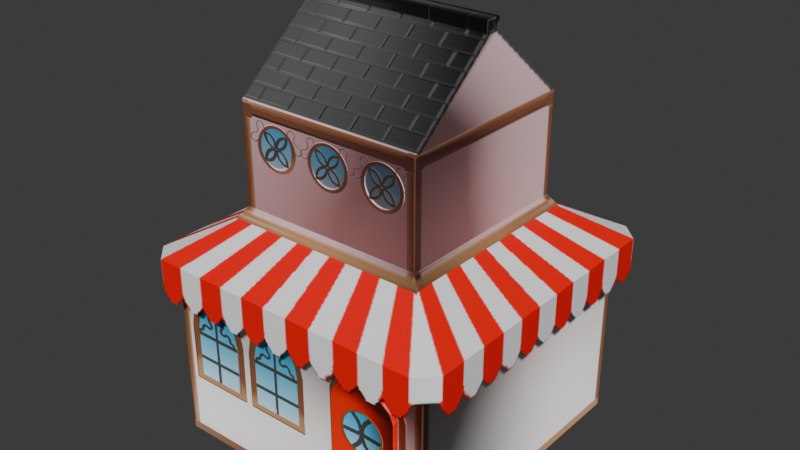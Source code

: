 # Source: House_7.blend  (saved by Blender 5.0.118; exported with 4.5.12 LTS)
import bpy
from mathutils import Matrix  # noqa: F401  (used for matrix-valued properties, if any)

bpy.ops.wm.read_factory_settings(use_empty=True)
scene = bpy.context.scene
scene.name = 'Scene'

# ---- collections
col_collection = bpy.data.collections.new('Collection'); scene.collection.children.link(col_collection)

# ---- images (referenced by path relative to the original .blend; pixels are not part of the script)
import os
ASSET_DIR = os.environ.get("B2B_ASSET_DIR", "")  # directory of the original .blend (textures are referenced by path, not embedded)
HERE = os.path.dirname(os.path.abspath(__file__))  # packed textures are extracted next to this script under _unpacked/

def load_image(name, relpath, width, height, colorspace="sRGB"):
    """Load a texture the original file referenced (path relative to the .blend, or extracted next to this script)."""
    p = next((c for c in (os.path.join(HERE, relpath), os.path.join(ASSET_DIR, relpath)) if relpath and os.path.exists(c)), "")
    if p:
        img = bpy.data.images.load(p, check_existing=True)
        img.name = name
    else:  # same state as the original file: an image datablock whose file is absent (Cycles renders it pink)
        img = bpy.data.images.new(name, width, height)
        img.source = "FILE"
        img.filepath = "//" + (relpath or name)
    img.colorspace_settings.name = colorspace
    return img
img_house5_color_png = load_image('house5_color.png', '_unpacked/house5_color.bb474735.png', 1024, 1024, 'sRGB')
img_house5_alpha_png = load_image('house5_alpha.png', '_unpacked/house5_alpha.425ad009.png', 1024, 1024, 'Non-Color')
img_house5_normal_png = load_image('house5_normal.png', '_unpacked/house5_normal.6b56a1a9.png', 1024, 1024, 'Non-Color')

# ---- materials (node trees are filled in below, after node groups)
mat_house5mat = bpy.data.materials.new('house5mat')
mat_house5mat.roughness = 0.5

# ---- material node trees
mat_house5mat.use_nodes = True; mat_house5mat.node_tree.nodes.clear()
_N = mat_house5mat.node_tree.nodes; _L = mat_house5mat.node_tree.links
n0 = _N.new('ShaderNodeBsdfPrincipled'); n0.name = 'Principled BSDF'; n0.location = (0, 300)
n1 = _N.new('ShaderNodeOutputMaterial'); n1.name = 'Material Output'; n1.location = (280, 300)
n2 = _N.new('ShaderNodeTexImage'); n2.name = 'Image Texture'; n2.location = (-480, 300)
n2.image = img_house5_color_png
n3 = _N.new('ShaderNodeTexImage'); n3.name = 'Image Texture.001'; n3.location = (-480, 0)
n3.image = img_house5_alpha_png
n4 = _N.new('ShaderNodeTexImage'); n4.name = 'Image Texture.002'; n4.location = (-480, -300)
n4.image = img_house5_normal_png
n5 = _N.new('ShaderNodeNormalMap'); n5.name = 'Normal Map'; n5.location = (-200, -300)
_L.new(n2.outputs[0], n0.inputs[0])
_L.new(n3.outputs[0], n0.inputs[4])
_L.new(n4.outputs[0], n5.inputs[1])
_L.new(n5.outputs[0], n0.inputs[5])
_L.new(n0.outputs[0], n1.inputs[0])
n1.is_active_output = True

# ---- world
world_world = bpy.data.worlds.new('World'); scene.world = world_world
world_world.use_nodes = True; world_world.node_tree.nodes.clear()
_N = world_world.node_tree.nodes; _L = world_world.node_tree.links
n0 = _N.new('ShaderNodeOutputWorld'); n0.name = 'World Output'; n0.location = (200, 100)
n1 = _N.new('ShaderNodeBackground'); n1.name = 'Background'; n1.location = (-200, 100)
n1.inputs[0].default_value = (0.05088, 0.05088, 0.05088, 1.0)
_L.new(n1.outputs[0], n0.inputs[0])
n0.is_active_output = True
world_world.color = (0.05088, 0.05088, 0.05088)
world_world.sun_shadow_jitter_overblur = 0.0

# ---- meshes
me_cube_056 = bpy.data.meshes.new('Cube.056')
me_cube_056.from_pydata([(155.1, -224.7, 155.1), (-155.1, -224.7, 155.1), (155.1, -37.74, 155.1), (-155.1, -37.74, 155.1), (103.7, 34.66, 103.7), (-103.7, 34.66, 103.7), (103.7, 145.3, 103.7), (-103.7, 145.3, 103.7), (155.1, -224.7, -155.1), (-155.1, -224.7, -155.1), (155.1, -37.74, -155.1), (-155.1, -37.74, -155.1), (103.7, 34.66, -103.7), (-103.7, 34.66, -103.7), (103.7, 145.3, -103.7), (-103.7, 145.3, -103.7)], [], [(0, 2, 3, 1), (2, 4, 5, 3), (9, 1, 3, 11), (11, 3, 5, 13), (4, 6, 7, 5), (13, 5, 7, 15), (4, 12, 14, 6), (2, 10, 12, 4), (8, 0, 1, 9), (0, 8, 10, 2), (8, 9, 11, 10), (10, 11, 13, 12), (12, 13, 15, 14)])
_uv = me_cube_056.uv_layers.new(name='UVMap.001')
_uv.uv.foreach_set('vector', [0.006349, 0.3171, 0.006349, 0.001928, 0.5294, 0.001927, 0.5294, 0.3171, 0.4781, 0.9936, 0.4434, 0.9734, 0.4434, 0.8917, 0.4781, 0.8714, 0.7125, 0.2228, 0.7125, 0.4569, 0.5714, 0.4569, 0.5714, 0.2228, 0.5481, 0.8714, 0.5481, 0.9931, 0.5133, 0.973, 0.5133, 0.8916, 0.5654, 0.3234, 0.5654, 0.6205, 0.008207, 0.6205, 0.008207, 0.3234, 0.8351, 0.6799, 0.8351, 0.8364, 0.7516, 0.8364, 0.7516, 0.6799, 0.44, 0.8235, 0.44, 0.667, 0.5235, 0.667, 0.5235, 0.8235, 0.5832, 0.8714, 0.5832, 0.9931, 0.5484, 0.973, 0.5484, 0.8916, 0.5859, 0.9985, 0.5859, 0.9758, 0.6086, 0.9758, 0.6086, 0.9985, 0.8596, 0.2228, 0.8596, 0.4569, 0.7186, 0.4569, 0.7186, 0.2228, 0.7137, 0.481, 0.7137, 0.715, 0.5727, 0.715, 0.5727, 0.481, 0.513, 0.8714, 0.513, 0.9936, 0.4783, 0.9734, 0.4783, 0.8917, 0.8028, 0.4798, 0.8028, 0.6363, 0.7193, 0.6363, 0.7193, 0.4798])
me_cube_056.materials.append(mat_house5mat)
me_cube_056.update()
me_cube_056.normals_split_custom_set([tuple(v) for v in zip(*[iter([0.0, 0.0, 1.0, 0.0, 0.0, 1.0, 0.0, 0.0, 1.0, 0.0, 0.0, 1.0, 0.0, 0.5789, 0.8154, 0.0, 0.5789, 0.8154, 0.0, 0.5789, 0.8154, 0.0, 0.5789, 0.8154, -1.0, 0.0, 0.0, -1.0, 0.0, 0.0, -1.0, 0.0, 0.0, -1.0, 0.0, 0.0, -0.8154, 0.5789, 0.0, -0.8154, 0.5789, 0.0, -0.8154, 0.5789, 0.0, -0.8154, 0.5789, 0.0, 0.0, 0.0, 1.0, 0.0, 0.0, 1.0, 0.0, 0.0, 1.0, 0.0, 0.0, 1.0, -1.0, 0.0, 0.0, -1.0, 0.0, 0.0, -1.0, 0.0, 0.0, -1.0, 0.0, 0.0, 1.0, 0.0, 0.0, 1.0, 0.0, 0.0, 1.0, 0.0, 0.0, 1.0, 0.0, 0.0, 0.8154, 0.5789, 0.0, 0.8154, 0.5789, 0.0, 0.8154, 0.5789, 0.0, 0.8154, 0.5789, 0.0, 0.0, -1.0, 0.0, 0.0, -1.0, 0.0, 0.0, -1.0, 0.0, 0.0, -1.0, 0.0, 1.0, 0.0, 0.0, 1.0, 0.0, 0.0, 1.0, 0.0, 0.0, 1.0, 0.0, 0.0, 0.0, 0.0, -1.0, 0.0, 0.0, -1.0, 0.0, 0.0, -1.0, 0.0, 0.0, -1.0, 0.0, 0.5789, -0.8154, 0.0, 0.5789, -0.8154, 0.0, 0.5789, -0.8154, 0.0, 0.5789, -0.8154, 0.0, 0.0, -1.0, 0.0, 0.0, -1.0, 0.0, 0.0, -1.0, 0.0, 0.0, -1.0])] * 3)])
me_cube_057 = bpy.data.meshes.new('Cube.057')
me_cube_057.from_pydata([(-101.4, 41.82, 101.4), (-176.3, 0.3604, 156.2), (-156.2, 0.3604, 176.3), (-176.3, -43.91, 156.2), (-156.2, -43.91, 176.3), (101.4, 41.82, 101.4), (176.3, 0.3604, 156.2), (156.2, 0.3604, 176.3), (176.3, -43.91, 156.2), (156.2, -43.91, 176.3), (-101.4, 41.82, -101.4), (-176.3, 0.3604, -156.2), (-156.2, 0.3604, -176.3), (-176.3, -43.91, -156.2), (-156.2, -43.91, -176.3), (101.4, 41.82, -101.4), (176.3, 0.3604, -156.2), (156.2, 0.3604, -176.3), (176.3, -43.91, -156.2), (156.2, -43.91, -176.3)], [], [(0, 1, 2), (2, 1, 3, 4), (11, 1, 0, 10), (7, 2, 4, 9), (13, 3, 1, 11), (5, 7, 6), (7, 9, 8, 6), (16, 15, 5, 6), (18, 16, 6, 8), (10, 12, 11), (12, 14, 13, 11), (17, 19, 14, 12), (15, 16, 17), (17, 16, 18, 19), (15, 17, 12, 10), (5, 0, 2, 7)])
_uv = me_cube_057.uv_layers.new(name='UVMap.001')
_uv.uv.foreach_set('vector', [0.7891, 0.9086, 0.8304, 0.8441, 0.8467, 0.858, 0.5876, 0.9165, 0.609, 0.9165, 0.609, 0.9499, 0.5876, 0.9499, 0.5948, 0.8441, 0.8304, 0.8441, 0.7891, 0.9086, 0.6362, 0.9086, 0.9346, 0.4608, 0.9346, 0.2251, 0.968, 0.2251, 0.968, 0.4608, 0.8446, 0.9499, 0.609, 0.9499, 0.609, 0.9165, 0.8446, 0.9165, 0.826, 0.5045, 0.8766, 0.4469, 0.8906, 0.4632, 0.9295, 0.4662, 0.9628, 0.4662, 0.9628, 0.4877, 0.9295, 0.4877, 0.8906, 0.6988, 0.826, 0.6574, 0.826, 0.5045, 0.8906, 0.4632, 0.9628, 0.7233, 0.9295, 0.7233, 0.9295, 0.4877, 0.9628, 0.4877, 0.6362, 0.9086, 0.5785, 0.858, 0.5948, 0.8441, 0.866, 0.9165, 0.866, 0.9499, 0.8446, 0.9499, 0.8446, 0.9165, 0.9307, 0.7505, 0.9641, 0.7505, 0.9641, 0.9861, 0.9307, 0.9861, 0.826, 0.6574, 0.8906, 0.6988, 0.8766, 0.715, 0.9295, 0.7447, 0.9295, 0.7233, 0.9628, 0.7233, 0.9628, 0.7447, 0.8647, 0.2652, 0.9293, 0.2239, 0.9293, 0.4595, 0.8647, 0.4181, 0.8595, 0.8854, 0.8595, 0.7324, 0.9241, 0.6911, 0.9241, 0.9267])
me_cube_057.materials.append(mat_house5mat)
me_cube_057.update()
me_cube_057.normals_split_custom_set([tuple(v) for v in zip(*[iter([-0.2912, 0.9112, 0.2912, -0.2912, 0.9112, 0.2912, -0.2912, 0.9112, 0.2912, -0.7071, 0.0, 0.7071, -0.7071, 0.0, 0.7071, -0.7071, 0.0, 0.7071, -0.7071, 0.0, 0.7071, -0.4842, 0.8749, 0.0, -0.4842, 0.8749, 0.0, -0.4842, 0.8749, 0.0, -0.4842, 0.8749, 0.0, 0.0, 0.0, 1.0, 0.0, 0.0, 1.0, 0.0, 0.0, 1.0, 0.0, 0.0, 1.0, -1.0, 0.0, 0.0, -1.0, 0.0, 0.0, -1.0, 0.0, 0.0, -1.0, 0.0, 0.0, 0.2912, 0.9112, 0.2912, 0.2912, 0.9112, 0.2912, 0.2912, 0.9112, 0.2912, 0.7071, 0.0, 0.7071, 0.7071, 0.0, 0.7071, 0.7071, 0.0, 0.7071, 0.7071, 0.0, 0.7071, 0.4842, 0.8749, 0.0, 0.4842, 0.8749, 0.0, 0.4842, 0.8749, 0.0, 0.4842, 0.8749, 0.0, 1.0, 0.0, 0.0, 1.0, 0.0, 0.0, 1.0, 0.0, 0.0, 1.0, 0.0, 0.0, -0.2912, 0.9112, -0.2912, -0.2912, 0.9112, -0.2912, -0.2912, 0.9112, -0.2912, -0.7071, 0.0, -0.7071, -0.7071, 0.0, -0.7071, -0.7071, 0.0, -0.7071, -0.7071, 0.0, -0.7071, 0.0, 0.0, -1.0, 0.0, 0.0, -1.0, 0.0, 0.0, -1.0, 0.0, 0.0, -1.0, 0.2912, 0.9112, -0.2912, 0.2912, 0.9112, -0.2912, 0.2912, 0.9112, -0.2912, 0.7071, 0.0, -0.7071, 0.7071, 0.0, -0.7071, 0.7071, 0.0, -0.7071, 0.7071, 0.0, -0.7071, 0.0, 0.8749, -0.4842, 0.0, 0.8749, -0.4842, 0.0, 0.8749, -0.4842, 0.0, 0.8749, -0.4842, 0.0, 0.8749, 0.4842, 0.0, 0.8749, 0.4842, 0.0, 0.8749, 0.4842, 0.0, 0.8749, 0.4842])] * 3)])
me_cube_058 = bpy.data.meshes.new('Cube.058')
me_cube_058.from_pydata([(-73.25, -68.97, -3.321), (0.0, -68.97, -3.321), (-24.28, 88.12, -3.321), (-12.11, 85.21, -3.321), (-3.679, 78.57, -3.321), (0.0, 68.97, -3.321), (-73.25, 68.97, -3.321), (-69.57, 78.57, -3.321), (-61.14, 85.21, -3.321), (-48.97, 88.12, -3.321), (-48.97, 88.12, 3.321), (-61.14, 85.21, 3.321), (-69.57, 78.57, 3.321), (-73.25, 68.97, 3.321), (0.0, 68.97, 3.321), (-3.679, 78.57, 3.321), (-12.11, 85.21, 3.321), (-24.28, 88.12, 3.321), (0.0, -68.97, 3.321), (-73.25, -68.97, 3.321)], [], [(3, 4, 5), (5, 14, 18, 1), (1, 18, 19, 0), (4, 15, 14, 5), (8, 11, 10, 9), (0, 19, 13, 6), (3, 16, 15, 4), (7, 12, 11, 8), (9, 10, 17, 2), (2, 17, 16, 3), (6, 13, 12, 7), (14, 10, 13), (19, 18, 14), (14, 15, 16), (16, 17, 14), (17, 10, 14), (10, 11, 13), (11, 12, 13), (13, 19, 14), (5, 1, 0), (0, 6, 5), (6, 7, 8), (5, 6, 9), (8, 9, 6), (9, 2, 5), (2, 3, 5)])
_uv = me_cube_058.uv_layers.new(name='UVMap.001')
_uv.uv.foreach_set('vector', [0.9891, 0.03038, 0.987, 0.03062, 0.9851, 0.02972, 0.9851, 0.02972, 0.9842, 0.03101, 0.9677, 0.0122, 0.9695, 0.01241, 0.9695, 0.01241, 0.9677, 0.0122, 0.977, 0.003823, 0.977, 0.005267, 0.987, 0.03062, 0.9867, 0.03216, 0.9842, 0.03101, 0.9851, 0.02972, 0.9965, 0.02259, 0.998, 0.02296, 0.9967, 0.02582, 0.9953, 0.02494, 0.977, 0.005267, 0.977, 0.003823, 0.9968, 0.01806, 0.9956, 0.01887, 0.9891, 0.03038, 0.9896, 0.03198, 0.9867, 0.03216, 0.987, 0.03062, 0.9966, 0.02055, 0.998, 0.02025, 0.998, 0.02296, 0.9965, 0.02259, 0.9953, 0.02494, 0.9967, 0.02582, 0.9925, 0.03034, 0.9915, 0.02898, 0.9915, 0.02898, 0.9925, 0.03034, 0.9896, 0.03198, 0.9891, 0.03038, 0.9956, 0.01887, 0.9968, 0.01806, 0.998, 0.02025, 0.9966, 0.02055, 0.9374, 0.008221, 0.9922, 0.1485, 0.9374, 0.218, 0.5423, 0.218, 0.5423, 0.008221, 0.9374, 0.008221, 0.9374, 0.008221, 0.9649, 0.01876, 0.9839, 0.0429, 0.9839, 0.0429, 0.9922, 0.07776, 0.9374, 0.008221, 0.9922, 0.07776, 0.9922, 0.1485, 0.9374, 0.008221, 0.9922, 0.1485, 0.9839, 0.1834, 0.9374, 0.218, 0.9839, 0.1834, 0.9649, 0.2075, 0.9374, 0.218, 0.9374, 0.218, 0.5423, 0.218, 0.9374, 0.008221, 0.9851, 0.02972, 0.9695, 0.01241, 0.977, 0.005267, 0.977, 0.005267, 0.9956, 0.01887, 0.9851, 0.02972, 0.9956, 0.01887, 0.9966, 0.02055, 0.9965, 0.02259, 0.9851, 0.02972, 0.9956, 0.01887, 0.9953, 0.02494, 0.9965, 0.02259, 0.9953, 0.02494, 0.9956, 0.01887, 0.9953, 0.02494, 0.9915, 0.02898, 0.9851, 0.02972, 0.9915, 0.02898, 0.9891, 0.03038, 0.9851, 0.02972])
me_cube_058.materials.append(mat_house5mat)
me_cube_058.update()
me_cube_058.normals_split_custom_set([tuple(v) for v in zip(*[iter([-6.759e-08, 0.0, -1.0, -6.759e-08, 0.0, -1.0, -6.759e-08, 0.0, -1.0, 1.0, 0.0, 0.0, 1.0, 0.0, 0.0, 1.0, 0.0, 0.0, 1.0, 0.0, 0.0, 0.0, -1.0, 0.0, 0.0, -1.0, 0.0, 0.0, -1.0, 0.0, 0.0, -1.0, 0.0, 0.9338, 0.3579, 0.0, 0.9338, 0.3579, 0.0, 0.9338, 0.3579, 0.0, 0.9338, 0.3579, 0.0, -0.2319, 0.9727, 0.0, -0.2319, 0.9727, 0.0, -0.2319, 0.9727, 0.0, -0.2319, 0.9727, 0.0, -1.0, 0.0, 0.0, -1.0, 0.0, 0.0, -1.0, 0.0, 0.0, -1.0, 0.0, 0.0, 0.6192, 0.7852, 0.0, 0.6192, 0.7852, 0.0, 0.6192, 0.7852, 0.0, 0.6192, 0.7852, 0.0, -0.6192, 0.7852, 0.0, -0.6192, 0.7852, 0.0, -0.6192, 0.7852, 0.0, -0.6192, 0.7852, 0.0, 0.0, 1.0, 0.0, 0.0, 1.0, 0.0, 0.0, 1.0, 0.0, 0.0, 1.0, 0.0, 0.2319, 0.9727, 0.0, 0.2319, 0.9727, 0.0, 0.2319, 0.9727, 0.0, 0.2319, 0.9727, 0.0, -0.9337, 0.358, 0.0, -0.9337, 0.358, 0.0, -0.9337, 0.358, 0.0, -0.9337, 0.358, 0.0, 0.0, 0.0, 1.0, 0.0, 0.0, 1.0, 0.0, 0.0, 1.0, 0.0, 0.0, 1.0, 0.0, 0.0, 1.0, 0.0, 0.0, 1.0, 0.0, 0.0, 1.0, 0.0, 0.0, 1.0, 0.0, 0.0, 1.0, 0.0, 0.0, 1.0, 0.0, 0.0, 1.0, 0.0, 0.0, 1.0, 0.0, 0.0, 1.0, 0.0, 0.0, 1.0, 0.0, 0.0, 1.0, 0.0, 0.0, 1.0, 0.0, 0.0, 1.0, 0.0, 0.0, 1.0, 0.0, 0.0, 1.0, 0.0, 0.0, 1.0, 0.0, 0.0, 1.0, 0.0, 0.0, 1.0, 0.0, 0.0, 1.0, 0.0, 0.0, 1.0, 0.0, 0.0, -1.0, 0.0, 0.0, -1.0, 0.0, 0.0, -1.0, 0.0, 0.0, -1.0, 0.0, 0.0, -1.0, 0.0, 0.0, -1.0, 6.76e-08, 0.0, -1.0, 6.76e-08, 0.0, -1.0, 6.76e-08, 0.0, -1.0, 0.0, 0.0, -1.0, 0.0, 0.0, -1.0, 0.0, 0.0, -1.0, 0.0, 0.0, -1.0, 0.0, 0.0, -1.0, 0.0, 0.0, -1.0, 0.0, 0.0, -1.0, 0.0, 0.0, -1.0, 0.0, 0.0, -1.0, 0.0, 0.0, -1.0, 0.0, 0.0, -1.0, 0.0, 0.0, -1.0])] * 3)])
me_cube_001 = bpy.data.meshes.new('Cube.001')
me_cube_001.from_pydata([(103.7, 145.3, 103.7), (-103.7, 145.3, 103.7), (103.7, 224.7, 8.827), (-103.7, 224.7, 8.827), (-103.7, 237.9, 8.827), (103.7, 237.9, 8.827), (103.7, 145.3, -103.7), (-103.7, 145.3, -103.7), (103.7, 224.7, -8.827), (-103.7, 224.7, -8.827), (-103.7, 237.9, -8.827), (103.7, 237.9, -8.827)], [], [(11, 10, 4, 5), (0, 2, 3, 1), (8, 11, 5, 2), (0, 6, 8, 2), (4, 10, 9, 3), (3, 2, 5, 4), (6, 7, 9, 8), (9, 10, 11, 8), (7, 1, 3, 9)])
_uv = me_cube_001.uv_layers.new(name='UVMap.001')
_uv.uv.foreach_set('vector', [0.7099, 0.808, 0.5534, 0.808, 0.5534, 0.7946, 0.7099, 0.7946, 0.2251, 0.6337, 0.4353, 0.6337, 0.4353, 0.9891, 0.2251, 0.9891, 0.7251, 0.9559, 0.7251, 0.9966, 0.6707, 0.9966, 0.6707, 0.9559, 0.5235, 0.8235, 0.5235, 0.667, 0.5834, 0.7385, 0.5834, 0.7519, 0.6129, 0.9559, 0.6672, 0.9559, 0.6672, 0.9966, 0.6129, 0.9966, 0.7279, 0.4737, 0.5714, 0.4737, 0.5714, 0.4637, 0.7279, 0.4637, 0.2214, 0.6337, 0.2214, 0.9891, 0.01122, 0.9891, 0.01122, 0.6337, 0.8083, 0.4785, 0.8183, 0.4785, 0.8183, 0.635, 0.8083, 0.635, 0.7516, 0.6799, 0.7516, 0.8364, 0.6917, 0.7648, 0.6917, 0.7515])
me_cube_001.materials.append(mat_house5mat)
me_cube_001.update()
me_cube_001.normals_split_custom_set([tuple(v) for v in zip(*[iter([0.0, 1.0, 0.0, 0.0, 1.0, 0.0, 0.0, 1.0, 0.0, 0.0, 1.0, 0.0, 0.0, 0.7671, 0.6415, 0.0, 0.7671, 0.6415, 0.0, 0.7671, 0.6415, 0.0, 0.7671, 0.6415, 1.0, 0.0, 0.0, 1.0, 0.0, 0.0, 1.0, 0.0, 0.0, 1.0, 0.0, 0.0, 1.0, -1.913e-07, 0.0, 1.0, -1.913e-07, 0.0, 1.0, -1.913e-07, 0.0, 1.0, -1.913e-07, 0.0, -1.0, 0.0, 0.0, -1.0, 0.0, 0.0, -1.0, 0.0, 0.0, -1.0, 0.0, 0.0, 0.0, 0.0, 1.0, 0.0, 0.0, 1.0, 0.0, 0.0, 1.0, 0.0, 0.0, 1.0, 0.0, 0.7671, -0.6415, 0.0, 0.7671, -0.6415, 0.0, 0.7671, -0.6415, 0.0, 0.7671, -0.6415, 0.0, 0.0, -1.0, 0.0, 0.0, -1.0, 0.0, 0.0, -1.0, 0.0, 0.0, -1.0, -1.0, -1.913e-07, 0.0, -1.0, -1.913e-07, 0.0, -1.0, -1.913e-07, 0.0, -1.0, -1.913e-07, 0.0])] * 3)])

# ---- objects
ob_house5 = bpy.data.objects.new('house5', me_cube_056)
ob_roof_low = bpy.data.objects.new('Roof_Low', me_cube_057)
ob_door = bpy.data.objects.new('Door', me_cube_058)
ob_roof = bpy.data.objects.new('Roof', me_cube_001)

# ---- transforms, parenting, visibility, modifiers, constraints
ob_house5.location = (0.0, 0.0, 0.0)
ob_house5.rotation_euler = (1.571, -0.0, 0.0)
ob_house5.scale = (0.01, 0.01, 0.01)
ob_roof_low.parent = ob_house5
ob_roof_low.location = (0.0, -13.22, -0.658)
ob_door.parent = ob_house5
ob_door.location = (127.0, -151.5, 158.3)
ob_roof.parent = ob_house5
ob_roof.matrix_parent_inverse = Matrix(((100.0, -0.0, 0.0, -0.0), (-0.0, 7.55e-06, 100.0, 0.0), (0.0, -100.0, 7.55e-06, -0.0), (0.0, 0.0, -0.0, 1.0)))
ob_roof.location = (0.0, 0.0, 0.0)
ob_roof.rotation_euler = (1.571, -0.0, 0.0)
ob_roof.scale = (0.01, 0.01, 0.01)

# ---- collection membership
col_collection.objects.link(ob_house5)
col_collection.objects.link(ob_roof_low)
col_collection.objects.link(ob_door)
col_collection.objects.link(ob_roof)

# ---- scene / render settings (as saved in the file)
scene.frame_start = 1; scene.frame_end = 250; scene.frame_set(1)
scene.render.engine = 'BLENDER_EEVEE_NEXT'
scene.render.bake_bias = 0.0
scene.render.bake_samples = 0
scene.cycles.sampling_pattern = 'TABULATED_SOBOL'
scene.eevee.use_volume_custom_range = False
bpy.context.view_layer.update()

# ---- added for rendering (the .blend has no active camera and no usable light): camera, sun
cam_auto = bpy.data.cameras.new('AutoCamera')
cam_auto.lens = 50.0
cam_auto.sensor_width = 36.0
cam_auto.clip_end = 1000.0
ob_auto_camera = bpy.data.objects.new('AutoCamera', cam_auto)
scene.collection.objects.link(ob_auto_camera)
ob_auto_camera.location = (6.29261, -7.54455, 5.10021)
ob_auto_camera.rotation_euler = (1.09748, -7.21219e-08, 0.694738)
scene.camera = ob_auto_camera
light_auto_sun = bpy.data.lights.new('AutoSun', 'SUN')
light_auto_sun.energy = 3.0
light_auto_sun.angle = 0.0523599
ob_auto_sun = bpy.data.objects.new('AutoSun', light_auto_sun)
scene.collection.objects.link(ob_auto_sun)
ob_auto_sun.rotation_euler = (0.872665, 0.174533, 0.523599)
bpy.context.view_layer.update()
